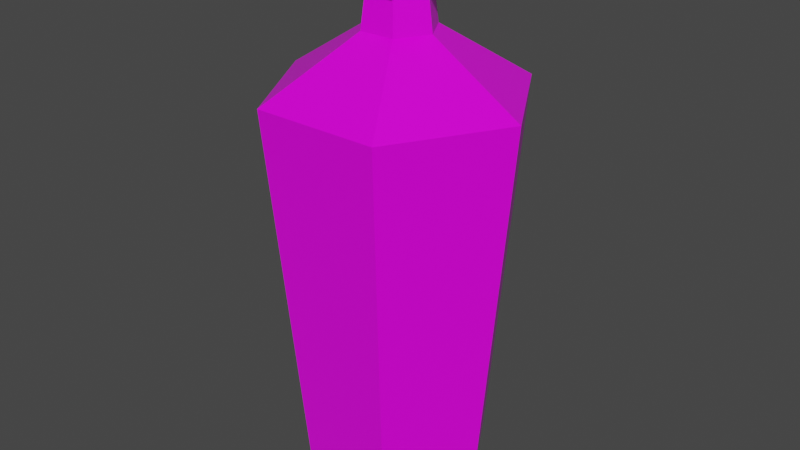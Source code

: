 # Source: Red_Potion_13.blend  (saved by Blender 2.91.10; exported with 4.5.12 LTS)
import bpy
from mathutils import Matrix  # noqa: F401  (used for matrix-valued properties, if any)

bpy.ops.wm.read_factory_settings(use_empty=True)
scene = bpy.context.scene
scene.name = 'Scene'

# ---- collections
col_collection = bpy.data.collections.new('Collection'); scene.collection.children.link(col_collection)

# ---- images (referenced by path relative to the original .blend; pixels are not part of the script)
import os
ASSET_DIR = os.environ.get("B2B_ASSET_DIR", "")  # directory of the original .blend (textures are referenced by path, not embedded)
HERE = os.path.dirname(os.path.abspath(__file__))  # packed textures are extracted next to this script under _unpacked/

def load_image(name, relpath, width, height, colorspace="sRGB"):
    """Load a texture the original file referenced (path relative to the .blend, or extracted next to this script)."""
    p = next((c for c in (os.path.join(HERE, relpath), os.path.join(ASSET_DIR, relpath)) if relpath and os.path.exists(c)), "")
    if p:
        img = bpy.data.images.load(p, check_existing=True)
        img.name = name
    else:  # same state as the original file: an image datablock whose file is absent (Cycles renders it pink)
        img = bpy.data.images.new(name, width, height)
        img.source = "FILE"
        img.filepath = "//" + (relpath or name)
    img.colorspace_settings.name = colorspace
    return img
img_color_png_080 = load_image('Color.png.080', 'Color.png', 1024, 1024, 'sRGB')

# ---- materials (node trees are filled in below, after node groups)
mat_rhigh_080 = bpy.data.materials.new('RHIGH.080')
mat_rhigh_080.use_transparent_shadow = False
mat_rlow_080 = bpy.data.materials.new('RLOW.080')
mat_rlow_080.use_transparent_shadow = False

# ---- material node trees
mat_rhigh_080.use_nodes = True; mat_rhigh_080.node_tree.nodes.clear()
_N = mat_rhigh_080.node_tree.nodes; _L = mat_rhigh_080.node_tree.links
n0 = _N.new('ShaderNodeBsdfPrincipled'); n0.name = 'Principled BSDF'; n0.location = (10, 300)
n0.distribution = 'GGX'
n0.subsurface_method = 'BURLEY'
n0.inputs[2].default_value = 0.65
n0.inputs[3].default_value = 1.45
n0.inputs[27].default_value = (0.0, 0.0, 0.0, 1.0)
n0.inputs[28].default_value = 1.0
n1 = _N.new('ShaderNodeOutputMaterial'); n1.name = 'Material Output'; n1.location = (300, 300)
n2 = _N.new('ShaderNodeTexImage'); n2.name = 'Image Texture'; n2.location = (-280, 280)
n2.image = img_color_png_080
_L.new(n0.outputs[0], n1.inputs[0])
_L.new(n2.outputs[0], n0.inputs[0])
n1.is_active_output = True
mat_rlow_080.use_nodes = True; mat_rlow_080.node_tree.nodes.clear()
_N = mat_rlow_080.node_tree.nodes; _L = mat_rlow_080.node_tree.links
n0 = _N.new('ShaderNodeBsdfPrincipled'); n0.name = 'Principled BSDF'; n0.location = (10, 300)
n0.distribution = 'GGX'
n0.subsurface_method = 'BURLEY'
n0.inputs[2].default_value = 0.3
n0.inputs[3].default_value = 1.45
n0.inputs[27].default_value = (0.0, 0.0, 0.0, 1.0)
n0.inputs[28].default_value = 1.0
n1 = _N.new('ShaderNodeOutputMaterial'); n1.name = 'Material Output'; n1.location = (300, 300)
n2 = _N.new('ShaderNodeTexImage'); n2.name = 'Image Texture'; n2.location = (-280, 280)
n2.image = img_color_png_080
_L.new(n0.outputs[0], n1.inputs[0])
_L.new(n2.outputs[0], n0.inputs[0])
n1.is_active_output = True

# ---- world
world_world = bpy.data.worlds.new('World'); scene.world = world_world
world_world.use_nodes = True; world_world.node_tree.nodes.clear()
_N = world_world.node_tree.nodes; _L = world_world.node_tree.links
n0 = _N.new('ShaderNodeOutputWorld'); n0.name = 'World Output'; n0.location = (300, 300)
n1 = _N.new('ShaderNodeBackground'); n1.name = 'Background'; n1.location = (10, 300)
n1.inputs[0].default_value = (0.05088, 0.05088, 0.05088, 1.0)
_L.new(n1.outputs[0], n0.inputs[0])
n0.is_active_output = True
world_world.color = (0.05088, 0.05088, 0.05088)
world_world.use_sun_shadow = False
world_world.sun_shadow_jitter_overblur = 0.0

# ---- meshes
me_cylinder_092 = bpy.data.meshes.new('Cylinder.092')
me_cylinder_092.from_pydata([(-0.02969, 0.05142, -0.1817), (-0.033, 0.05715, -0.1643), (0.02969, 0.05142, -0.1817), (0.033, 0.05715, -0.1643), (0.05938, -1.863e-09, -0.1817), (0.06599, -1.863e-09, -0.1643), (0.02969, -0.05142, -0.1817), (0.033, -0.05715, -0.1643), (-0.02969, -0.05142, -0.1817), (-0.033, -0.05715, -0.1643), (-0.05938, -3.725e-09, -0.1817), (-0.06599, -5.588e-09, -0.1643), (-0.04475, 0.07751, 0.09915), (-0.01245, 0.02157, 0.1397), (0.01245, 0.02157, 0.1397), (0.04475, 0.07751, 0.09915), (0.0249, 2.794e-09, 0.1397), (0.0895, 0.0, 0.09915), (0.01245, -0.02157, 0.1397), (0.04475, -0.07751, 0.09915), (-0.01245, -0.02157, 0.1397), (-0.04475, -0.07751, 0.09915), (-0.0249, -3.725e-09, 0.1397), (-0.0895, -7.451e-09, 0.09915), (-0.01084, 0.01877, 0.164), (0.01084, 0.01877, 0.164), (0.02167, 2.794e-09, 0.164), (0.01084, -0.01877, 0.164), (-0.01084, -0.01877, 0.164), (-0.02167, -2.794e-09, 0.164), (-0.01527, 0.02645, 0.1687), (0.01527, 0.02645, 0.1687), (0.03054, 0.0, 0.1687), (0.01527, -0.02645, 0.1687), (-0.01527, -0.02645, 0.1687), (-0.03054, -6.519e-09, 0.1687), (-0.01223, 0.02118, 0.1872), (0.01223, 0.02118, 0.1872), (0.02446, -9.313e-10, 0.1872), (0.01223, -0.02118, 0.1872), (-0.01223, -0.02118, 0.1872), (-0.02446, -9.313e-09, 0.1872), (-0.01663, 0.02881, 0.1872), (0.01663, 0.02881, 0.1872), (0.03327, -3.725e-09, 0.1872), (0.01663, -0.02881, 0.1872), (-0.01663, -0.02881, 0.1872), (-0.03327, -1.024e-08, 0.1872), (-0.01225, 0.02122, 0.1953), (-0.01362, 0.02358, 0.1788), (-0.0245, -5.402e-08, 0.1953), (-0.02723, -5.029e-08, 0.1788), (-0.01225, -0.02122, 0.1953), (-0.01362, -0.02358, 0.1788), (0.01225, -0.02122, 0.1953), (0.01362, -0.02358, 0.1788), (0.0245, -4.563e-08, 0.1953), (0.02723, -4.657e-08, 0.1788), (0.01225, 0.02122, 0.1953), (0.01362, 0.02358, 0.1788)], [], [(3, 15, 17, 5), (7, 19, 21, 9), (9, 21, 23, 11), (11, 23, 12, 1), (5, 17, 19, 7), (14, 13, 24, 25), (1, 3, 2, 0), (3, 5, 4, 2), (5, 7, 6, 4), (7, 9, 8, 6), (9, 11, 10, 8), (11, 1, 0, 10), (0, 2, 4, 6, 8, 10), (1, 12, 15, 3), (29, 28, 34, 35), (13, 22, 29, 24), (20, 18, 27, 28), (16, 14, 25, 26), (22, 20, 28, 29), (18, 16, 26, 27), (30, 35, 47, 42), (27, 26, 32, 33), (25, 24, 30, 31), (24, 29, 35, 30), (28, 27, 33, 34), (26, 25, 31, 32), (34, 33, 45, 46), (32, 31, 43, 44), (35, 34, 46, 47), (33, 32, 44, 45), (31, 30, 42, 43), (36, 37, 43, 42), (37, 38, 44, 43), (38, 39, 45, 44), (39, 40, 46, 45), (40, 41, 47, 46), (41, 36, 42, 47), (15, 12, 13, 14), (17, 15, 14, 16), (19, 17, 16, 18), (21, 19, 18, 20), (23, 21, 20, 22), (22, 13, 12, 23), (49, 51, 50, 48), (51, 53, 52, 50), (53, 55, 54, 52), (55, 57, 56, 54), (57, 59, 58, 56), (59, 49, 48, 58), (48, 50, 52, 54, 56, 58)])
me_cylinder_092.polygons.foreach_set('material_index', [1, 1, 1, 1, 1, 1, 1, 1, 1, 1, 1, 1, 1, 1, 1, 1, 1, 1, 1, 1, 1, 1, 1, 1, 1, 1, 1, 1, 1, 1, 1, 1, 1, 1, 1, 1, 1, 1, 1, 1, 1, 1, 1, 0, 0, 0, 0, 0, 0, 0])
_uv = me_cylinder_092.uv_layers.new(name='UVMap')
_uv.uv.foreach_set('vector', [0.2285, 0.948, 0.2285, 0.9481, 0.2285, 0.9481, 0.2285, 0.948, 0.2284, 0.948, 0.2284, 0.9481, 0.2284, 0.9481, 0.2284, 0.948, 0.2284, 0.948, 0.2284, 0.9481, 0.2283, 0.9481, 0.2283, 0.948, 0.2283, 0.948, 0.2283, 0.9481, 0.2283, 0.9481, 0.2283, 0.948, 0.2285, 0.948, 0.2285, 0.9481, 0.2284, 0.9481, 0.2284, 0.948, 0.2284, 0.9479, 0.2284, 0.9479, 0.2284, 0.9479, 0.2284, 0.9479, 0.2286, 0.948, 0.2285, 0.948, 0.2285, 0.948, 0.2286, 0.948, 0.2285, 0.948, 0.2285, 0.948, 0.2285, 0.948, 0.2285, 0.948, 0.2285, 0.948, 0.2284, 0.948, 0.2284, 0.948, 0.2285, 0.948, 0.2284, 0.948, 0.2284, 0.948, 0.2284, 0.948, 0.2284, 0.948, 0.2284, 0.948, 0.2283, 0.948, 0.2283, 0.948, 0.2284, 0.948, 0.2283, 0.948, 0.2283, 0.948, 0.2283, 0.948, 0.2283, 0.948, 0.2285, 0.948, 0.2286, 0.9479, 0.2286, 0.9479, 0.2285, 0.9478, 0.2284, 0.9479, 0.2284, 0.9479, 0.2286, 0.948, 0.2286, 0.9481, 0.2285, 0.9481, 0.2285, 0.948, 0.2283, 0.9479, 0.2283, 0.9479, 0.2283, 0.9479, 0.2283, 0.9479, 0.2284, 0.9479, 0.2283, 0.9479, 0.2283, 0.9479, 0.2284, 0.9479, 0.2283, 0.9479, 0.2284, 0.9479, 0.2284, 0.9479, 0.2283, 0.9479, 0.2284, 0.9479, 0.2284, 0.9479, 0.2284, 0.9479, 0.2284, 0.9479, 0.2283, 0.9479, 0.2283, 0.9479, 0.2283, 0.9479, 0.2283, 0.9479, 0.2284, 0.9479, 0.2284, 0.9479, 0.2284, 0.9479, 0.2284, 0.9479, 0.2284, 0.9479, 0.2283, 0.9479, 0.2283, 0.9479, 0.2284, 0.9479, 0.2284, 0.9479, 0.2284, 0.9479, 0.2284, 0.9479, 0.2284, 0.9479, 0.2284, 0.9479, 0.2284, 0.9479, 0.2284, 0.9479, 0.2284, 0.9479, 0.2284, 0.9479, 0.2283, 0.9479, 0.2283, 0.9479, 0.2284, 0.9479, 0.2283, 0.9479, 0.2284, 0.9479, 0.2284, 0.9479, 0.2283, 0.9479, 0.2284, 0.9479, 0.2284, 0.9479, 0.2284, 0.9479, 0.2284, 0.9479, 0.2283, 0.9479, 0.2284, 0.9479, 0.2284, 0.9479, 0.2283, 0.9479, 0.2284, 0.9479, 0.2284, 0.9479, 0.2284, 0.9479, 0.2284, 0.9479, 0.2283, 0.9479, 0.2283, 0.9479, 0.2283, 0.9479, 0.2283, 0.9479, 0.2284, 0.9479, 0.2284, 0.9479, 0.2284, 0.9479, 0.2284, 0.9479, 0.2284, 0.9479, 0.2284, 0.9479, 0.2284, 0.9479, 0.2284, 0.9479, 0.2284, 0.9479, 0.2284, 0.9479, 0.2284, 0.9479, 0.2284, 0.9479, 0.2284, 0.9479, 0.2284, 0.9479, 0.2284, 0.9479, 0.2284, 0.9479, 0.2284, 0.9479, 0.2284, 0.9479, 0.2284, 0.9479, 0.2284, 0.9479, 0.2284, 0.9479, 0.2283, 0.9479, 0.2283, 0.9479, 0.2284, 0.9479, 0.2283, 0.9479, 0.2283, 0.9479, 0.2283, 0.9479, 0.2283, 0.9479, 0.2283, 0.9479, 0.2284, 0.9479, 0.2284, 0.9479, 0.2283, 0.9479, 0.2285, 0.9481, 0.2286, 0.9481, 0.2284, 0.9479, 0.2284, 0.9479, 0.2285, 0.9481, 0.2285, 0.9481, 0.2284, 0.9479, 0.2284, 0.9479, 0.2284, 0.9481, 0.2285, 0.9481, 0.2284, 0.9479, 0.2284, 0.9479, 0.2284, 0.9481, 0.2284, 0.9481, 0.2284, 0.9479, 0.2283, 0.9479, 0.2283, 0.9481, 0.2284, 0.9481, 0.2283, 0.9479, 0.2283, 0.9479, 0.2283, 0.9479, 0.2284, 0.9479, 0.2286, 0.9481, 0.2283, 0.9481, 0.7254, 0.9916, 0.7254, 0.9916, 0.7254, 0.9916, 0.7254, 0.9916, 0.7254, 0.9916, 0.7253, 0.9916, 0.7253, 0.9916, 0.7253, 0.9916, 0.7253, 0.9916, 0.7252, 0.9916, 0.7252, 0.9916, 0.7253, 0.9916, 0.7252, 0.9916, 0.7251, 0.9916, 0.7251, 0.9916, 0.7252, 0.9916, 0.7251, 0.9916, 0.725, 0.9916, 0.725, 0.9916, 0.7251, 0.9916, 0.725, 0.9916, 0.7249, 0.9916, 0.7249, 0.9916, 0.725, 0.9916, 0.7253, 0.9916, 0.7254, 0.9916, 0.7254, 0.9914, 0.7253, 0.9914, 0.7252, 0.9914, 0.7252, 0.9916])
me_cylinder_092.materials.append(mat_rhigh_080)
me_cylinder_092.materials.append(mat_rlow_080)
me_cylinder_092.use_remesh_fix_poles = True
me_cylinder_092.use_remesh_preserve_attributes = False
me_cylinder_092.use_mirror_vertex_groups = False
me_cylinder_092.update()

# ---- objects
ob_red_potion_13 = bpy.data.objects.new('Red_Potion_13', me_cylinder_092)

# ---- transforms, parenting, visibility, modifiers, constraints
ob_red_potion_13.location = (0.0, 0.0, 0.0)
ob_red_potion_13.lineart.crease_threshold = 0.0

# ---- collection membership
col_collection.objects.link(ob_red_potion_13)

# ---- scene / render settings (as saved in the file)
scene.frame_start = 1; scene.frame_end = 250; scene.frame_set(1)
scene.render.engine = 'BLENDER_EEVEE_NEXT'
scene.cycles.use_denoising = False
scene.cycles.samples = 128
scene.cycles.sampling_pattern = 'TABULATED_SOBOL'
scene.cycles.use_adaptive_sampling = False
scene.cycles.use_light_tree = False
scene.view_settings.view_transform = 'Filmic'
bpy.context.view_layer.update()

# ---- added for rendering (the .blend has no active camera and no usable light): camera, sun
cam_auto = bpy.data.cameras.new('AutoCamera')
cam_auto.lens = 50.0
cam_auto.sensor_width = 36.0
cam_auto.clip_end = 1000.0
ob_auto_camera = bpy.data.objects.new('AutoCamera', cam_auto)
scene.collection.objects.link(ob_auto_camera)
ob_auto_camera.location = (0.41185, -0.49422, 0.336273)
ob_auto_camera.rotation_euler = (1.09748, -7.21219e-08, 0.694738)
scene.camera = ob_auto_camera
light_auto_sun = bpy.data.lights.new('AutoSun', 'SUN')
light_auto_sun.energy = 3.0
light_auto_sun.angle = 0.0523599
ob_auto_sun = bpy.data.objects.new('AutoSun', light_auto_sun)
scene.collection.objects.link(ob_auto_sun)
ob_auto_sun.rotation_euler = (0.872665, 0.174533, 0.523599)
bpy.context.view_layer.update()
